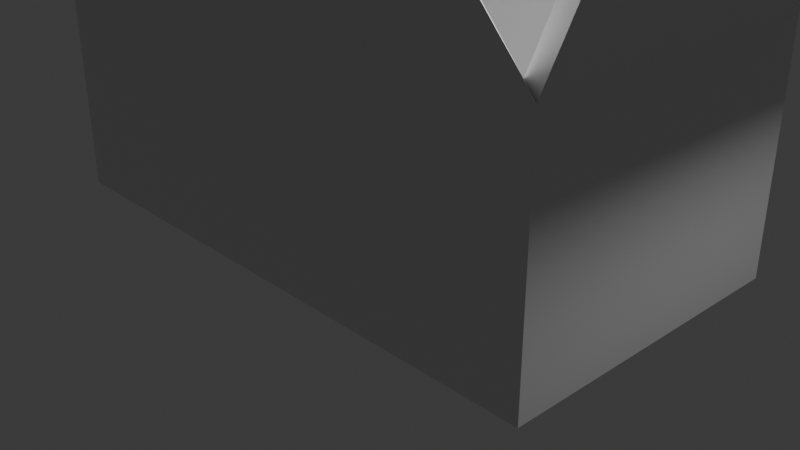 # Source: boxopen.blend  (saved by Blender 4.4.32; exported with 4.5.12 LTS)
import bpy
from mathutils import Matrix  # noqa: F401  (used for matrix-valued properties, if any)

bpy.ops.wm.read_factory_settings(use_empty=True)
scene = bpy.context.scene
scene.name = 'Scene'

# ---- collections
col_collection = bpy.data.collections.new('Collection'); scene.collection.children.link(col_collection)

# ---- materials (node trees are filled in below, after node groups)
mat_material = bpy.data.materials.new('Material')
mat_material.alpha_threshold = 0.0
mat_material.roughness = 0.5
mat_material.line_color = (0.0, 0.0, 0.0, 1.0)

# ---- material node trees
mat_material.use_nodes = True; mat_material.node_tree.nodes.clear()
_N = mat_material.node_tree.nodes; _L = mat_material.node_tree.links
n0 = _N.new('ShaderNodeOutputMaterial'); n0.name = 'Material Output'; n0.location = (300, 300)
n1 = _N.new('ShaderNodeBsdfPrincipled'); n1.name = 'Principled BSDF'; n1.location = (10, 300)
n1.inputs[3].default_value = 1.45
_L.new(n1.outputs[0], n0.inputs[0])
n0.is_active_output = True

# ---- world
world_world = bpy.data.worlds.new('World'); scene.world = world_world
world_world.use_nodes = True; world_world.node_tree.nodes.clear()
_N = world_world.node_tree.nodes; _L = world_world.node_tree.links
n0 = _N.new('ShaderNodeOutputWorld'); n0.name = 'World Output'; n0.location = (300, 300)
n1 = _N.new('ShaderNodeBackground'); n1.name = 'Background'; n1.location = (10, 300)
n1.inputs[0].default_value = (0.05088, 0.05088, 0.05088, 1.0)
_L.new(n1.outputs[0], n0.inputs[0])
n0.is_active_output = True
world_world.color = (0.05088, 0.05088, 0.05088)
world_world.sun_shadow_jitter_overblur = 0.0

# ---- cameras
cam_camera = bpy.data.cameras.new('Camera')
cam_camera.clip_end = 100.0
cam_camera.ortho_scale = 7.314

# ---- lights
light_light = bpy.data.lights.new('Light', 'POINT')
light_light.energy = 1000.0
light_light.shadow_soft_size = 0.1

# ---- meshes
me_cube = bpy.data.meshes.new('Cube')
me_cube.from_pydata([(1.0, 1.0, 1.0), (1.0, 1.0, -1.0), (1.0, -1.0, 1.0), (1.0, -1.0, -1.0), (-1.0, 1.0, 1.0), (-1.0, 1.0, -1.0), (-1.0, -1.0, 1.0), (-1.0, -1.0, -1.0), (0.9292, 0.9292, 1.067), (0.9292, -0.9292, 1.067), (-0.9292, 0.9292, 1.067), (-0.9292, -0.9292, 1.067), (0.9292, 0.9292, -0.7489), (0.9292, -0.9292, -0.7489), (-0.9292, 0.9292, -0.7489), (-0.9292, -0.9292, -0.7489), (-0.1014, -0.1014, -0.8311), (-0.1014, 0.1014, -0.8311), (0.1014, -0.1014, -0.8311), (0.1014, 0.1014, -0.8311), (-1.204, 1.0, 2.229), (-1.204, -1.0, 2.229), (-1.129, 0.9292, 2.263), (-1.129, -0.9292, 2.263), (1.192, 1.0, 2.157), (1.192, -1.0, 2.157), (1.121, 0.9292, 2.224), (1.121, -0.9292, 2.224), (1.0, 1.693, 2.238), (-1.0, 1.693, 2.238), (0.9292, 1.622, 2.305), (-0.9292, 1.622, 2.305), (1.0, -1.67, 2.197), (-1.0, -1.67, 2.197), (0.9292, -1.599, 2.265), (-0.9292, -1.599, 2.265)], [], [(9, 2, 25, 27), (3, 2, 6, 7), (7, 6, 4, 5), (5, 1, 3, 7), (1, 0, 2, 3), (5, 4, 0, 1), (10, 8, 30, 31), (6, 2, 32, 33), (4, 6, 21, 20), (10, 11, 15, 14), (11, 9, 13, 15), (8, 10, 14, 12), (9, 8, 12, 13), (14, 15, 19, 18), (15, 13, 17, 19), (12, 14, 18, 16), (13, 12, 16, 17), (20, 21, 23, 22), (10, 4, 20, 22), (11, 10, 22, 23), (6, 11, 23, 21), (25, 24, 26, 27), (8, 9, 27, 26), (2, 0, 24, 25), (0, 8, 26, 24), (28, 29, 31, 30), (4, 10, 31, 29), (8, 0, 28, 30), (0, 4, 29, 28), (33, 32, 34, 35), (2, 9, 34, 32), (9, 11, 35, 34), (11, 6, 33, 35)])
_uv = me_cube.uv_layers.new(name='UVMap')
_uv.uv.foreach_set('vector', [0.625, 0.75, 0.625, 0.75, 0.625, 0.75, 0.625, 0.75, 0.375, 0.75, 0.625, 0.75, 0.625, 1.0, 0.375, 1.0, 0.375, 0.0, 0.625, 0.0, 0.625, 0.25, 0.375, 0.25, 0.125, 0.5, 0.375, 0.5, 0.375, 0.75, 0.125, 0.75, 0.375, 0.5, 0.625, 0.5, 0.625, 0.75, 0.375, 0.75, 0.375, 0.25, 0.625, 0.25, 0.625, 0.5, 0.375, 0.5, 0.625, 0.25, 0.625, 0.5, 0.625, 0.5, 0.625, 0.25, 0.625, 1.0, 0.625, 0.75, 0.625, 0.75, 0.625, 1.0, 0.625, 0.25, 0.625, 0.0, 0.625, 0.0, 0.625, 0.25, 0.625, 0.25, 0.625, 0.0, 0.625, 0.0, 0.625, 0.25, 0.625, 1.0, 0.625, 0.75, 0.625, 0.75, 0.625, 1.0, 0.625, 0.5, 0.625, 0.25, 0.625, 0.25, 0.625, 0.5, 0.625, 0.75, 0.625, 0.5, 0.625, 0.5, 0.625, 0.75, 0.625, 0.25, 0.625, 0.0, 0.625, 0.0, 0.625, 0.25, 0.625, 1.0, 0.625, 0.75, 0.625, 0.75, 0.625, 1.0, 0.625, 0.5, 0.625, 0.25, 0.625, 0.25, 0.625, 0.5, 0.625, 0.75, 0.625, 0.5, 0.625, 0.5, 0.625, 0.75, 0.625, 0.25, 0.625, 0.0, 0.625, 0.0, 0.625, 0.25, 0.625, 0.25, 0.625, 0.25, 0.625, 0.25, 0.625, 0.25, 0.625, 0.0, 0.625, 0.25, 0.625, 0.25, 0.625, 0.0, 0.625, 1.0, 0.625, 1.0, 0.625, 1.0, 0.625, 1.0, 0.625, 0.75, 0.625, 0.5, 0.625, 0.5, 0.625, 0.75, 0.625, 0.5, 0.625, 0.75, 0.625, 0.75, 0.625, 0.5, 0.625, 0.75, 0.625, 0.5, 0.625, 0.5, 0.625, 0.75, 0.625, 0.5, 0.625, 0.5, 0.625, 0.5, 0.625, 0.5, 0.625, 0.5, 0.625, 0.25, 0.625, 0.25, 0.625, 0.5, 0.625, 0.25, 0.625, 0.25, 0.625, 0.25, 0.625, 0.25, 0.625, 0.5, 0.625, 0.5, 0.625, 0.5, 0.625, 0.5, 0.625, 0.5, 0.625, 0.25, 0.625, 0.25, 0.625, 0.5, 0.625, 1.0, 0.625, 0.75, 0.625, 0.75, 0.625, 1.0, 0.625, 0.75, 0.625, 0.75, 0.625, 0.75, 0.625, 0.75, 0.625, 0.75, 0.625, 1.0, 0.625, 1.0, 0.625, 0.75, 0.625, 1.0, 0.625, 1.0, 0.625, 1.0, 0.625, 1.0])
me_cube.materials.append(mat_material)
me_cube.use_mirror_vertex_groups = False
me_cube.update()

# ---- objects
ob_cube = bpy.data.objects.new('Cube', me_cube)
ob_light = bpy.data.objects.new('Light', light_light)
ob_camera = bpy.data.objects.new('Camera', cam_camera)

# ---- transforms, parenting, visibility, modifiers, constraints
ob_cube.location = (0.0, 0.0, 1.197)
ob_cube.scale = (-3.061, 1.668, 1.281)
ob_cube.lock_rotations_4d = False
ob_cube.empty_display_type = 'ARROWS'
ob_cube.lineart.crease_threshold = 0.0
ob_light.location = (4.076, 1.005, 5.904)
ob_light.rotation_euler = (0.6503, 0.05522, 1.866)
ob_light.lock_rotations_4d = False
ob_light.empty_display_type = 'ARROWS'
ob_light.color = (0.0, 0.0, 0.0, 0.0)
ob_light.lineart.crease_threshold = 0.0
ob_camera.location = (7.359, -6.926, 4.958)
ob_camera.rotation_euler = (1.109, 0.0, 0.8149)
ob_camera.lock_rotations_4d = False
ob_camera.empty_display_type = 'ARROWS'
ob_camera.color = (0.0, 0.0, 0.0, 0.0)
ob_camera.display_type = 'WIRE'
ob_camera.lineart.crease_threshold = 0.0

# ---- collection membership
col_collection.objects.link(ob_cube)
col_collection.objects.link(ob_light)
col_collection.objects.link(ob_camera)

# ---- scene / render settings (as saved in the file)
scene.camera = ob_camera
scene.frame_start = 1; scene.frame_end = 250; scene.frame_set(1)
scene.render.engine = 'BLENDER_EEVEE_NEXT'
bpy.context.view_layer.update()

